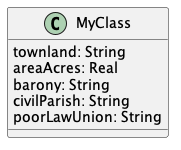

The diagram above was rendered by PlantUML. Its source (embedded in the PNG):
@startuml "1301210821"


class MyClass{
  townland: String
  areaAcres: Real
  barony: String
  civilParish: String
  poorLawUnion: String
}




@enduml